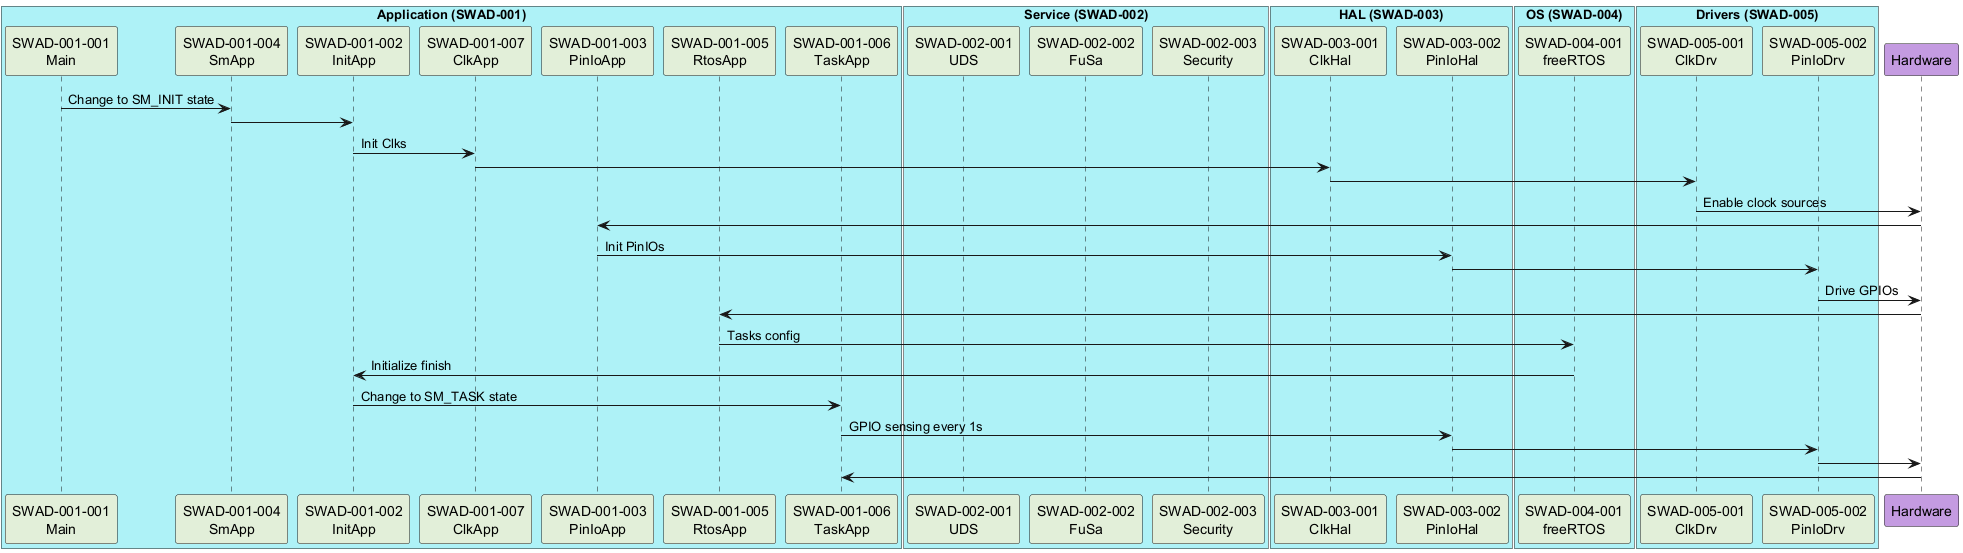

The diagram above was rendered by PlantUML. Its source (embedded in the PNG):
@startuml
'---- Define "Application" component and colors ----
box "Application (SWAD-001)" #aef2f7
participant "SWAD-001-001\nMain" as Main #E2EFD9
participant "SWAD-001-004\nSmApp" as SmApp #E2EFD9
participant "SWAD-001-002\nInitApp" as InitApp #E2EFD9
participant "SWAD-001-007\nClkApp" as ClkApp #E2EFD9
participant "SWAD-001-003\nPinIoApp" as PinIoApp #E2EFD9
participant "SWAD-001-005\nRtosApp" as RtosApp #E2EFD9
participant "SWAD-001-006\nTaskApp" as TaskApp #E2EFD9
end box

'---- Define "Service" component--------------------
box "Service (SWAD-002)" #aef2f7
participant "SWAD-002-001\nUDS" as UDS #E2EFD9
participant "SWAD-002-002\nFuSa" as FuSa #E2EFD9
participant "SWAD-002-003\nSecurity" as Security #E2EFD9
end box

'---- Define "HAL" component -----------------------
box "HAL (SWAD-003)" #aef2f7
participant "SWAD-003-001\nClkHal" as ClkHal #E2EFD9
participant "SWAD-003-002\nPinIoHal" as PinIoHal #E2EFD9
end box

'---- Define "OS" component ------------------------
box "OS (SWAD-004)" #aef2f7
participant "SWAD-004-001\nfreeRTOS" as freeRTOS #E2EFD9
end box

'---- Define "Drivers" component -------------------
box "Drivers (SWAD-005)" #aef2f7
participant "SWAD-005-001\nClkDrv" as ClkDrv #E2EFD9
participant "SWAD-005-002\nPinIoDrv" as PinIoDrv #E2EFD9
end box

'---- Define "Hardware" layer ----------------------
participant Hardware #C49BE1

'---- Plan modules sequence-------------------------
Main -> SmApp: Change to SM_INIT state
SmApp -> InitApp
InitApp -> ClkApp: Init Clks
ClkApp -> ClkHal
ClkHal -> ClkDrv
ClkDrv -> Hardware: Enable clock sources
Hardware -> PinIoApp 
PinIoApp -> PinIoHal: Init PinIOs
PinIoHal -> PinIoDrv
PinIoDrv -> Hardware: Drive GPIOs
Hardware -> RtosApp
RtosApp -> freeRTOS: Tasks config
freeRTOS -> InitApp: Initialize finish
InitApp -> TaskApp: Change to SM_TASK state
TaskApp -> PinIoHal: GPIO sensing every 1s
PinIoHal -> PinIoDrv
PinIoDrv -> Hardware
Hardware -> TaskApp
'---------------------------------------------------
@enduml